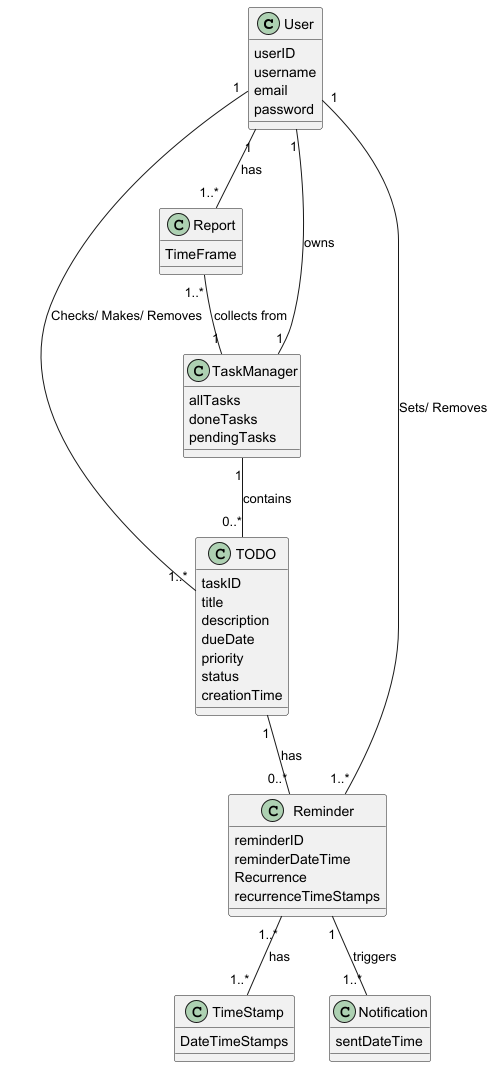

The diagram above was rendered by PlantUML. Its source (embedded in the PNG):
@startuml


class User {
    userID
    username
    email
    password
}

class TODO {
    taskID
    title
    description
    dueDate
    priority
    status
    creationTime
}

class TaskManager {
 allTasks
 doneTasks
 pendingTasks
}

class Reminder {
    reminderID
    reminderDateTime
    Recurrence
    recurrenceTimeStamps
}

class TimeStamp
{
    DateTimeStamps
}

class Notification {
    sentDateTime
}

class Report{

 TimeFrame

}


User "1" -- "1" TaskManager : owns
TaskManager "1" -- "0..*" TODO : contains
TODO "1" -- "0..*" Reminder : has
Reminder "1" -- "1..*" Notification : triggers
User "1" -- "1..*" TODO : Checks/ Makes/ Removes
User "1" -- "1..*" Reminder : Sets/ Removes
User "1" -- "1..*" Report : has
Report "1..*" -- "1" TaskManager: collects from
Reminder "1..*" -- "1..*" TimeStamp: has

@enduml